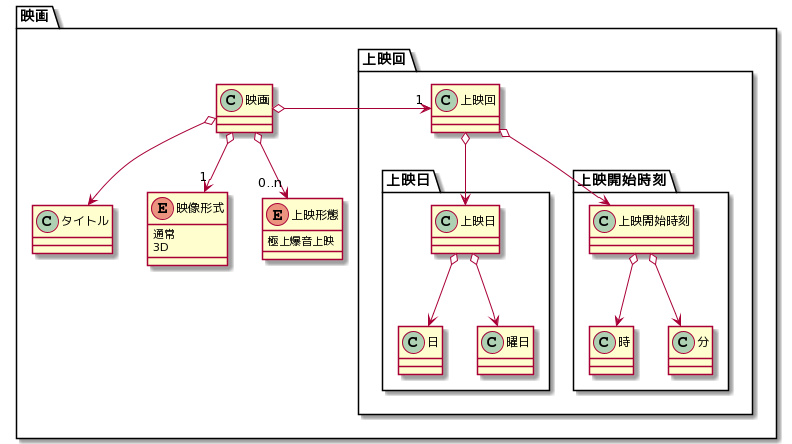

The diagram above was rendered by PlantUML. Its source (embedded in the PNG):
@startuml
package 映画 {
    class 映画

    class タイトル

    enum 映像形式 {
        通常
        3D
    }

    enum 上映形態 {
        極上爆音上映
    }

    package 上映回 {
        class 上映回

        package 上映日 {
            class 上映日

            class 日
            class 曜日

            上映日 o--> 日
            上映日 o--> 曜日
        }

        package 上映開始時刻 {
            class 上映開始時刻

            class 時
            class 分

            上映開始時刻 o--> 時
            上映開始時刻 o--> 分
        }

        上映回 o--> 上映日
        上映回 o--> 上映開始時刻
    }

    映画 o--> タイトル
    映画 o--> "1" 映像形式
    映画 o-right-> "1" 上映回
    映画 o--> "0..n" 上映形態
}

newpage

package チケット {
    class チケット

    class 平日料金
    class 休日料金

    class 映画の日料金

    package 時間帯料金 {
        interface 時間帯料金

        class 日中料金
        class レイトショー料金

        時間帯料金 *--> 日中料金
        時間帯料金 *--> レイトショー料金
    }

    チケット o--> "1" 平日料金
    チケット o--> "1" 休日料金
    チケット o--> "0..1" 映画の日料金

    時間帯料金 <|-- 平日料金
    時間帯料金 <|-- 休日料金
}

newpage

package 来館者 {
    class 来館者

    package 持参品 {
    enum 持参品 {
        3Dメガネ
    }

    来館者 o-> "0..n" 持参品
}

newpage

package 価格 {
    package 基本価格 {
        class 基本価格仕様 {
            calculate(チケット: チケット, 映画: 映画): int
        }

        基本価格仕様 ..> チケット.チケット
        基本価格仕様 ..> 映画.映画
    }

    package 変動価格 {
        class 変動価格仕様 {
            calculate(映画: 映画, 持参品: 持参品[]): int
        }

        変動価格仕様 ..> 映画.映画
        変動価格仕様 ..> 来館者.持参品.持参品
    }
}
@enduml